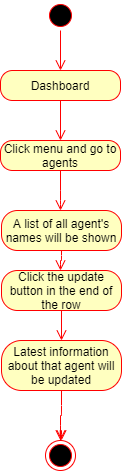

The diagram above was exported from draw.io. Its source (the exported page's mxGraphModel, read from the mxfile embedded in the PNG):
<mxGraphModel dx="868" dy="433" grid="1" gridSize="10" guides="1" tooltips="1" connect="1" arrows="1" fold="1" page="1" pageScale="1" pageWidth="850" pageHeight="1100" math="0" shadow="0">
  <root>
    <mxCell id="-7TrlrucEbjurxErayu8-0" />
    <mxCell id="-7TrlrucEbjurxErayu8-1" parent="-7TrlrucEbjurxErayu8-0" />
    <mxCell id="-7TrlrucEbjurxErayu8-2" value="" style="ellipse;html=1;shape=startState;fillColor=#000000;strokeColor=#ff0000;" parent="-7TrlrucEbjurxErayu8-1" vertex="1">
      <mxGeometry x="410" y="10" width="30" height="30" as="geometry" />
    </mxCell>
    <mxCell id="-7TrlrucEbjurxErayu8-3" value="" style="edgeStyle=orthogonalEdgeStyle;html=1;verticalAlign=bottom;endArrow=open;endSize=8;strokeColor=#ff0000;" parent="-7TrlrucEbjurxErayu8-1" source="-7TrlrucEbjurxErayu8-2" edge="1">
      <mxGeometry relative="1" as="geometry">
        <mxPoint x="425" y="80" as="targetPoint" />
      </mxGeometry>
    </mxCell>
    <mxCell id="-7TrlrucEbjurxErayu8-4" value="Dashboard" style="rounded=1;whiteSpace=wrap;html=1;arcSize=40;fontColor=#000000;fillColor=#ffffc0;strokeColor=#ff0000;" parent="-7TrlrucEbjurxErayu8-1" vertex="1">
      <mxGeometry x="365" y="80" width="120" height="30" as="geometry" />
    </mxCell>
    <mxCell id="-7TrlrucEbjurxErayu8-5" value="" style="edgeStyle=orthogonalEdgeStyle;html=1;verticalAlign=bottom;endArrow=open;endSize=8;strokeColor=#ff0000;" parent="-7TrlrucEbjurxErayu8-1" source="-7TrlrucEbjurxErayu8-4" edge="1">
      <mxGeometry relative="1" as="geometry">
        <mxPoint x="425" y="150" as="targetPoint" />
      </mxGeometry>
    </mxCell>
    <mxCell id="-7TrlrucEbjurxErayu8-6" value="Click menu and go to agents" style="rounded=1;whiteSpace=wrap;html=1;arcSize=40;fontColor=#000000;fillColor=#ffffc0;strokeColor=#ff0000;" parent="-7TrlrucEbjurxErayu8-1" vertex="1">
      <mxGeometry x="365" y="150" width="120" height="30" as="geometry" />
    </mxCell>
    <mxCell id="-7TrlrucEbjurxErayu8-7" value="" style="edgeStyle=orthogonalEdgeStyle;html=1;verticalAlign=bottom;endArrow=open;endSize=8;strokeColor=#ff0000;" parent="-7TrlrucEbjurxErayu8-1" source="-7TrlrucEbjurxErayu8-6" edge="1">
      <mxGeometry relative="1" as="geometry">
        <mxPoint x="425" y="220" as="targetPoint" />
        <Array as="points">
          <mxPoint x="425" y="210" />
          <mxPoint x="425" y="210" />
        </Array>
      </mxGeometry>
    </mxCell>
    <mxCell id="-7TrlrucEbjurxErayu8-8" value="A list of all agent's names will be shown" style="rounded=1;whiteSpace=wrap;html=1;arcSize=40;fontColor=#000000;fillColor=#ffffc0;strokeColor=#ff0000;" parent="-7TrlrucEbjurxErayu8-1" vertex="1">
      <mxGeometry x="366" y="220" width="120" height="40" as="geometry" />
    </mxCell>
    <mxCell id="-7TrlrucEbjurxErayu8-9" value="" style="edgeStyle=orthogonalEdgeStyle;html=1;verticalAlign=bottom;endArrow=open;endSize=8;strokeColor=#ff0000;" parent="-7TrlrucEbjurxErayu8-1" source="-7TrlrucEbjurxErayu8-8" edge="1">
      <mxGeometry relative="1" as="geometry">
        <mxPoint x="425" y="280" as="targetPoint" />
      </mxGeometry>
    </mxCell>
    <mxCell id="-7TrlrucEbjurxErayu8-10" value="Click the update button in the end of the row" style="rounded=1;whiteSpace=wrap;html=1;arcSize=40;fontColor=#000000;fillColor=#ffffc0;strokeColor=#ff0000;" parent="-7TrlrucEbjurxErayu8-1" vertex="1">
      <mxGeometry x="366" y="280" width="120" height="40" as="geometry" />
    </mxCell>
    <mxCell id="-7TrlrucEbjurxErayu8-11" value="" style="edgeStyle=orthogonalEdgeStyle;html=1;verticalAlign=bottom;endArrow=open;endSize=8;strokeColor=#ff0000;" parent="-7TrlrucEbjurxErayu8-1" source="-7TrlrucEbjurxErayu8-10" edge="1">
      <mxGeometry relative="1" as="geometry">
        <mxPoint x="426" y="350" as="targetPoint" />
      </mxGeometry>
    </mxCell>
    <mxCell id="-7TrlrucEbjurxErayu8-12" value="Latest information about that agent will be updated" style="rounded=1;whiteSpace=wrap;html=1;arcSize=40;fontColor=#000000;fillColor=#ffffc0;strokeColor=#ff0000;" parent="-7TrlrucEbjurxErayu8-1" vertex="1">
      <mxGeometry x="366" y="350" width="120" height="50" as="geometry" />
    </mxCell>
    <mxCell id="-7TrlrucEbjurxErayu8-13" value="" style="edgeStyle=orthogonalEdgeStyle;html=1;verticalAlign=bottom;endArrow=open;endSize=8;strokeColor=#ff0000;" parent="-7TrlrucEbjurxErayu8-1" source="-7TrlrucEbjurxErayu8-14" edge="1">
      <mxGeometry relative="1" as="geometry">
        <mxPoint x="426" y="450" as="targetPoint" />
      </mxGeometry>
    </mxCell>
    <mxCell id="-7TrlrucEbjurxErayu8-14" value="" style="ellipse;html=1;shape=endState;fillColor=#000000;strokeColor=#ff0000;" parent="-7TrlrucEbjurxErayu8-1" vertex="1">
      <mxGeometry x="410" y="450" width="30" height="30" as="geometry" />
    </mxCell>
    <mxCell id="-7TrlrucEbjurxErayu8-15" value="" style="edgeStyle=orthogonalEdgeStyle;html=1;verticalAlign=bottom;endArrow=open;endSize=8;strokeColor=#ff0000;" parent="-7TrlrucEbjurxErayu8-1" source="-7TrlrucEbjurxErayu8-12" target="-7TrlrucEbjurxErayu8-14" edge="1">
      <mxGeometry relative="1" as="geometry">
        <mxPoint x="426" y="450" as="targetPoint" />
        <mxPoint x="426" y="400" as="sourcePoint" />
      </mxGeometry>
    </mxCell>
  </root>
</mxGraphModel>